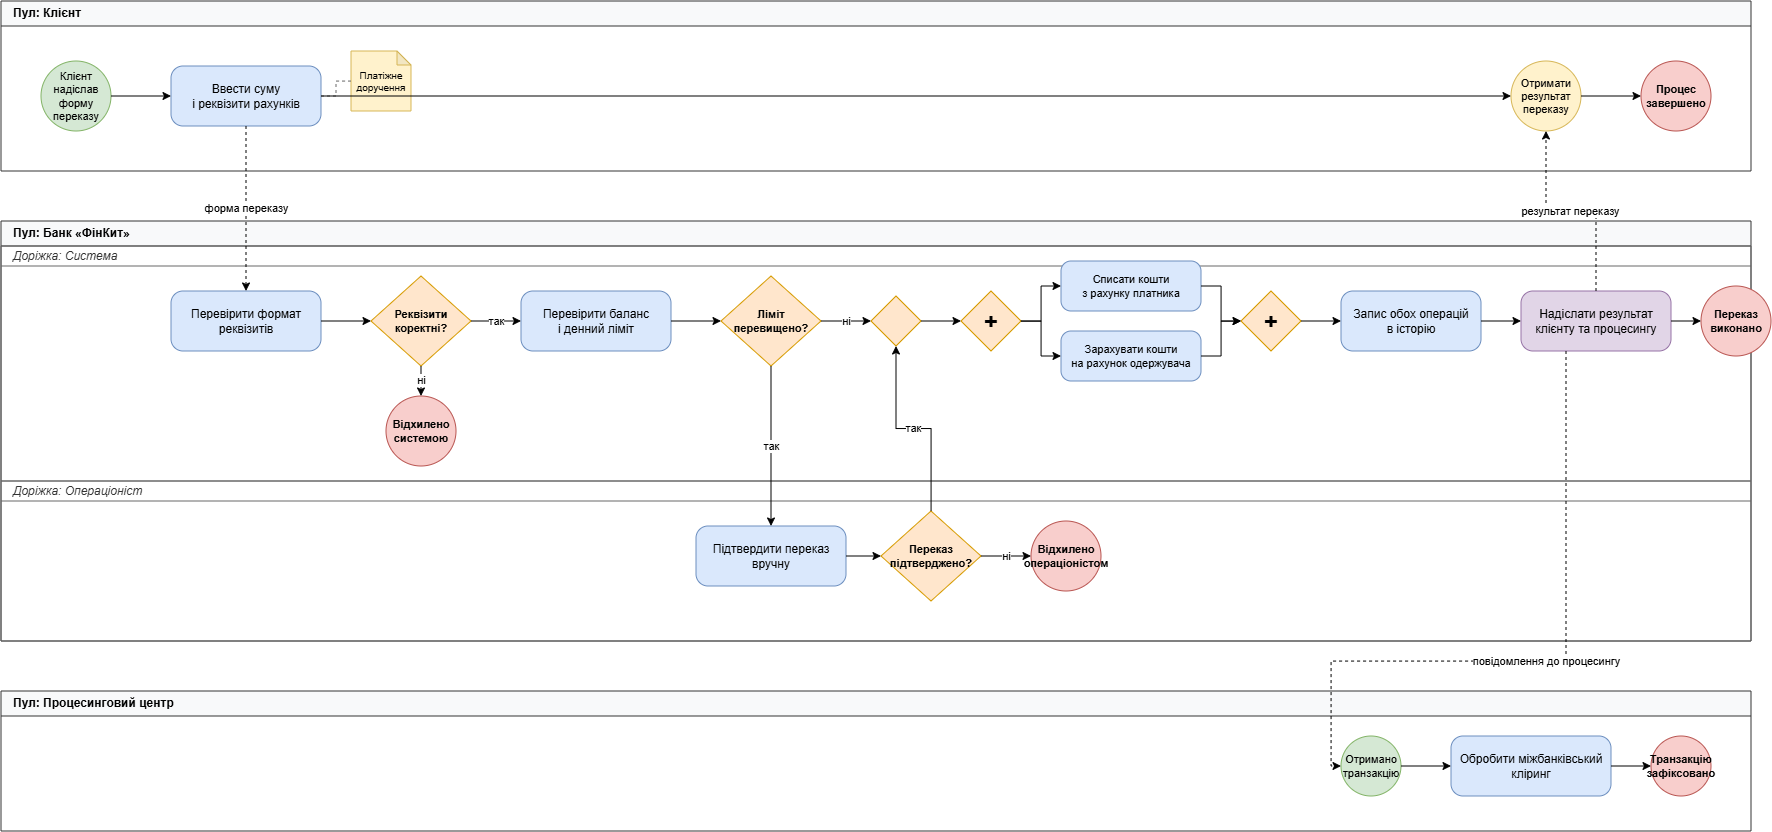

The diagram above was exported from draw.io. Its source (the exported page's mxGraphModel, read from the mxfile embedded in the PNG):
<mxGraphModel dx="1885" dy="991" grid="1" gridSize="10" guides="1" tooltips="1" connect="1" arrows="1" fold="1" page="1" pageScale="1" pageWidth="1850" pageHeight="950" math="0" shadow="0">
  <root>
    <mxCell id="0" />
    <mxCell id="1" parent="0" />
    <mxCell id="pool_client" parent="1" style="swimlane;html=1;childLayout=stackLayout;resizeParent=1;resizeParentMax=0;startSize=25;horizontal=1;horizontalFlip=0;fillColor=#f8f9fa;strokeColor=#333333;fontColor=#000000;fontStyle=1;align=left;spacingLeft=10;" value="Пул: Клієнт" vertex="1">
      <mxGeometry height="170" width="1750" x="40" y="40" as="geometry" />
    </mxCell>
    <mxCell id="lane_client" parent="pool_client" style="swimlane;html=1;startSize=0;fillColor=none;strokeColor=none;" value="" vertex="1">
      <mxGeometry height="145" width="1750" y="25" as="geometry" />
    </mxCell>
    <mxCell id="c_start" parent="lane_client" style="ellipse;whiteSpace=wrap;html=1;aspect=fixed;fillColor=#d5e8d4;strokeColor=#82b366;fontSize=11;fontColor=#000000;" value="Клієнт надіслав&#10;форму&#10;переказу" vertex="1">
      <mxGeometry height="70" width="70" x="40" y="35" as="geometry" />
    </mxCell>
    <mxCell id="c_task1" parent="lane_client" style="rounded=1;whiteSpace=wrap;html=1;fillColor=#dae8fc;strokeColor=#6c8ebf;arcSize=20;fontSize=12;fontColor=#000000;" value="Ввести суму&#10;і реквізити рахунків" vertex="1">
      <mxGeometry height="60" width="150" x="170" y="40" as="geometry" />
    </mxCell>
    <mxCell id="c_data" parent="lane_client" style="shape=note;whiteSpace=wrap;html=1;backgroundOutline=1;darkOpacity=0.05;fillColor=#fff2cc;strokeColor=#d6b656;size=14;fontSize=10;fontColor=#000000;" value="Платіжне&#10;доручення" vertex="1">
      <mxGeometry height="60" width="60" x="350" y="25" as="geometry" />
    </mxCell>
    <mxCell id="c_catch_res" parent="lane_client" style="ellipse;whiteSpace=wrap;html=1;aspect=fixed;fillColor=#fff2cc;strokeColor=#d6b656;fontSize=11;fontColor=#000000;" value="Отримати&#10;результат&#10;переказу" vertex="1">
      <mxGeometry height="70" width="70" x="1510" y="35" as="geometry" />
    </mxCell>
    <mxCell id="c_end" parent="lane_client" style="ellipse;whiteSpace=wrap;html=1;aspect=fixed;fillColor=#f8cecc;strokeColor=#b85450;fontSize=11;fontStyle=1;fontColor=#000000;" value="Процес&#10;завершено" vertex="1">
      <mxGeometry height="70" width="70" x="1640" y="35" as="geometry" />
    </mxCell>
    <mxCell id="c_flow_1" edge="1" parent="lane_client" source="c_start" style="edgeStyle=orthogonalEdgeStyle;rounded=0;html=1;endArrow=classic;strokeColor=#000000;" target="c_task1">
      <mxGeometry relative="1" as="geometry" />
    </mxCell>
    <mxCell id="c_assoc" edge="1" parent="lane_client" source="c_task1" style="edgeStyle=orthogonalEdgeStyle;rounded=0;html=1;dashed=1;endArrow=none;strokeColor=#666666;" target="c_data">
      <mxGeometry relative="1" as="geometry" />
    </mxCell>
    <mxCell id="c_flow_2" edge="1" parent="lane_client" source="c_task1" style="edgeStyle=orthogonalEdgeStyle;rounded=0;html=1;endArrow=classic;strokeColor=#000000;" target="c_catch_res">
      <mxGeometry relative="1" as="geometry" />
    </mxCell>
    <mxCell id="c_flow_3" edge="1" parent="lane_client" source="c_catch_res" style="edgeStyle=orthogonalEdgeStyle;rounded=0;html=1;endArrow=classic;strokeColor=#000000;" target="c_end">
      <mxGeometry relative="1" as="geometry" />
    </mxCell>
    <mxCell id="pool_bank" parent="1" style="swimlane;html=1;childLayout=stackLayout;resizeParent=1;resizeParentMax=0;startSize=25;horizontal=1;horizontalFlip=0;fillColor=#f8f9fa;strokeColor=#333333;fontColor=#000000;fontStyle=1;align=left;spacingLeft=10;" value="Пул: Банк «ФінКит»" vertex="1">
      <mxGeometry height="420" width="1750" x="40" y="260" as="geometry" />
    </mxCell>
    <mxCell id="lane_sys" parent="pool_bank" style="swimlane;html=1;startSize=20;horizontal=1;fillColor=none;strokeColor=#666666;fontColor=#333333;align=left;spacingLeft=10;fontStyle=2;" value="Доріжка: Система" vertex="1">
      <mxGeometry height="235" width="1750" y="25" as="geometry" />
    </mxCell>
    <mxCell id="s_task_format" parent="lane_sys" style="rounded=1;whiteSpace=wrap;html=1;fillColor=#dae8fc;strokeColor=#6c8ebf;arcSize=20;fontSize=12;fontColor=#000000;" value="Перевірити формат&#10;реквізитів" vertex="1">
      <mxGeometry height="60" width="150" x="170" y="45" as="geometry" />
    </mxCell>
    <mxCell id="s_xor_format" parent="lane_sys" style="rhombus;whiteSpace=wrap;html=1;fillColor=#ffe6cc;strokeColor=#d79b00;fontSize=11;fontStyle=1;fontColor=#000000;" value="Реквізити&#10;коректні?" vertex="1">
      <mxGeometry height="90" width="100" x="370" y="30" as="geometry" />
    </mxCell>
    <mxCell id="s_end_err_sys" parent="lane_sys" style="ellipse;whiteSpace=wrap;html=1;aspect=fixed;fillColor=#f8cecc;strokeColor=#b85450;fontSize=11;fontStyle=1;fontColor=#000000;" value="Відхилено&#10;системою" vertex="1">
      <mxGeometry height="70" width="70" x="385" y="150" as="geometry" />
    </mxCell>
    <mxCell id="s_task_limit" parent="lane_sys" style="rounded=1;whiteSpace=wrap;html=1;fillColor=#dae8fc;strokeColor=#6c8ebf;arcSize=20;fontSize=12;fontColor=#000000;" value="Перевірити баланс&#10;і денний ліміт" vertex="1">
      <mxGeometry height="60" width="150" x="520" y="45" as="geometry" />
    </mxCell>
    <mxCell id="s_xor_limit" parent="lane_sys" style="rhombus;whiteSpace=wrap;html=1;fillColor=#ffe6cc;strokeColor=#d79b00;fontSize=11;fontStyle=1;fontColor=#000000;" value="Ліміт&#10;перевищено?" vertex="1">
      <mxGeometry height="90" width="100" x="720" y="30" as="geometry" />
    </mxCell>
    <mxCell id="s_xor_sync_op" parent="lane_sys" style="rhombus;whiteSpace=wrap;html=1;fillColor=#ffe6cc;strokeColor=#d79b00;" value="" vertex="1">
      <mxGeometry height="50" width="50" x="870" y="50" as="geometry" />
    </mxCell>
    <mxCell id="s_and_fork" parent="lane_sys" style="rhombus;whiteSpace=wrap;html=1;fillColor=#ffe6cc;strokeColor=#d79b00;fontSize=24;fontStyle=1;fontColor=#000000;" value="+" vertex="1">
      <mxGeometry height="60" width="60" x="960" y="45" as="geometry" />
    </mxCell>
    <mxCell id="s_task_debit" parent="lane_sys" style="rounded=1;whiteSpace=wrap;html=1;fillColor=#dae8fc;strokeColor=#6c8ebf;arcSize=20;fontSize=11;fontColor=#000000;" value="Списати кошти&#10;з рахунку платника" vertex="1">
      <mxGeometry height="50" width="140" x="1060" y="15" as="geometry" />
    </mxCell>
    <mxCell id="s_task_credit" parent="lane_sys" style="rounded=1;whiteSpace=wrap;html=1;fillColor=#dae8fc;strokeColor=#6c8ebf;arcSize=20;fontSize=11;fontColor=#000000;" value="Зарахувати кошти&#10;на рахунок одержувача" vertex="1">
      <mxGeometry height="50" width="140" x="1060" y="85" as="geometry" />
    </mxCell>
    <mxCell id="s_and_join" parent="lane_sys" style="rhombus;whiteSpace=wrap;html=1;fillColor=#ffe6cc;strokeColor=#d79b00;fontSize=24;fontStyle=1;fontColor=#000000;" value="+" vertex="1">
      <mxGeometry height="60" width="60" x="1240" y="45" as="geometry" />
    </mxCell>
    <mxCell id="s_task_history" parent="lane_sys" style="rounded=1;whiteSpace=wrap;html=1;fillColor=#dae8fc;strokeColor=#6c8ebf;arcSize=20;fontSize=12;fontColor=#000000;" value="Запис обох операцій&#10;в історію" vertex="1">
      <mxGeometry height="60" width="140" x="1340" y="45" as="geometry" />
    </mxCell>
    <mxCell id="s_task_result" parent="lane_sys" style="rounded=1;whiteSpace=wrap;html=1;fillColor=#e1d5e7;strokeColor=#9673a6;arcSize=20;fontSize=12;fontColor=#000000;" value="Надіслати результат&#10;клієнту та процесингу" vertex="1">
      <mxGeometry height="60" width="150" x="1520" y="45" as="geometry" />
    </mxCell>
    <mxCell id="s_end_success" parent="lane_sys" style="ellipse;whiteSpace=wrap;html=1;aspect=fixed;fillColor=#f8cecc;strokeColor=#b85450;fontSize=11;fontStyle=1;fontColor=#000000;" value="Переказ&#10;виконано" vertex="1">
      <mxGeometry height="70" width="70" x="1700" y="40" as="geometry" />
    </mxCell>
    <mxCell id="sf_1" edge="1" parent="lane_sys" source="s_task_format" style="edgeStyle=orthogonalEdgeStyle;rounded=0;html=1;endArrow=classic;strokeColor=#000000;" target="s_xor_format">
      <mxGeometry relative="1" as="geometry" />
    </mxCell>
    <mxCell id="sf_2" edge="1" parent="lane_sys" source="s_xor_format" style="edgeStyle=orthogonalEdgeStyle;rounded=0;html=1;endArrow=classic;strokeColor=#000000;labelBackgroundColor=#ffffff;fontColor=#000000;" target="s_end_err_sys" value="ні">
      <mxGeometry relative="1" as="geometry" />
    </mxCell>
    <mxCell id="sf_3" edge="1" parent="lane_sys" source="s_xor_format" style="edgeStyle=orthogonalEdgeStyle;rounded=0;html=1;endArrow=classic;strokeColor=#000000;labelBackgroundColor=#ffffff;fontColor=#000000;" target="s_task_limit" value="так">
      <mxGeometry relative="1" as="geometry" />
    </mxCell>
    <mxCell id="sf_4" edge="1" parent="lane_sys" source="s_task_limit" style="edgeStyle=orthogonalEdgeStyle;rounded=0;html=1;endArrow=classic;strokeColor=#000000;" target="s_xor_limit">
      <mxGeometry relative="1" as="geometry" />
    </mxCell>
    <mxCell id="sf_5" edge="1" parent="lane_sys" source="s_xor_limit" style="edgeStyle=orthogonalEdgeStyle;rounded=0;html=1;endArrow=classic;strokeColor=#000000;labelBackgroundColor=#ffffff;fontColor=#000000;" target="s_xor_sync_op" value="ні">
      <mxGeometry relative="1" as="geometry" />
    </mxCell>
    <mxCell id="sf_6" edge="1" parent="lane_sys" source="s_xor_sync_op" style="edgeStyle=orthogonalEdgeStyle;rounded=0;html=1;endArrow=classic;strokeColor=#000000;" target="s_and_fork">
      <mxGeometry relative="1" as="geometry" />
    </mxCell>
    <mxCell id="sf_fork1" edge="1" parent="lane_sys" source="s_and_fork" style="edgeStyle=orthogonalEdgeStyle;rounded=0;html=1;endArrow=classic;strokeColor=#000000;" target="s_task_debit">
      <mxGeometry relative="1" as="geometry" />
    </mxCell>
    <mxCell id="sf_fork2" edge="1" parent="lane_sys" source="s_and_fork" style="edgeStyle=orthogonalEdgeStyle;rounded=0;html=1;endArrow=classic;strokeColor=#000000;" target="s_task_credit">
      <mxGeometry relative="1" as="geometry" />
    </mxCell>
    <mxCell id="sf_join1" edge="1" parent="lane_sys" source="s_task_debit" style="edgeStyle=orthogonalEdgeStyle;rounded=0;html=1;endArrow=classic;strokeColor=#000000;" target="s_and_join">
      <mxGeometry relative="1" as="geometry" />
    </mxCell>
    <mxCell id="sf_join2" edge="1" parent="lane_sys" source="s_task_credit" style="edgeStyle=orthogonalEdgeStyle;rounded=0;html=1;endArrow=classic;strokeColor=#000000;" target="s_and_join">
      <mxGeometry relative="1" as="geometry" />
    </mxCell>
    <mxCell id="sf_7" edge="1" parent="lane_sys" source="s_and_join" style="edgeStyle=orthogonalEdgeStyle;rounded=0;html=1;endArrow=classic;strokeColor=#000000;" target="s_task_history">
      <mxGeometry relative="1" as="geometry" />
    </mxCell>
    <mxCell id="sf_8" edge="1" parent="lane_sys" source="s_task_history" style="edgeStyle=orthogonalEdgeStyle;rounded=0;html=1;endArrow=classic;strokeColor=#000000;" target="s_task_result">
      <mxGeometry relative="1" as="geometry" />
    </mxCell>
    <mxCell id="sf_9" edge="1" parent="lane_sys" source="s_task_result" style="edgeStyle=orthogonalEdgeStyle;rounded=0;html=1;endArrow=classic;strokeColor=#000000;" target="s_end_success">
      <mxGeometry relative="1" as="geometry" />
    </mxCell>
    <mxCell id="lane_op" parent="pool_bank" style="swimlane;html=1;startSize=20;horizontal=1;fillColor=none;strokeColor=#666666;fontColor=#333333;align=left;spacingLeft=10;fontStyle=2;" value="Доріжка: Операціоніст" vertex="1">
      <mxGeometry height="160" width="1750" y="260" as="geometry" />
    </mxCell>
    <mxCell id="op_task_confirm" parent="lane_op" style="rounded=1;whiteSpace=wrap;html=1;fillColor=#dae8fc;strokeColor=#6c8ebf;arcSize=20;fontSize=12;fontColor=#000000;" value="Підтвердити переказ&#10;вручну" vertex="1">
      <mxGeometry height="60" width="150" x="695" y="45" as="geometry" />
    </mxCell>
    <mxCell id="op_xor_confirm" parent="lane_op" style="rhombus;whiteSpace=wrap;html=1;fillColor=#ffe6cc;strokeColor=#d79b00;fontSize=11;fontStyle=1;fontColor=#000000;" value="Переказ&#10;підтверджено?" vertex="1">
      <mxGeometry height="90" width="100" x="880" y="30" as="geometry" />
    </mxCell>
    <mxCell id="op_end_reject" parent="lane_op" style="ellipse;whiteSpace=wrap;html=1;aspect=fixed;fillColor=#f8cecc;strokeColor=#b85450;fontSize=11;fontStyle=1;fontColor=#000000;" value="Відхилено&#10;операціоністом" vertex="1">
      <mxGeometry height="70" width="70" x="1030" y="40" as="geometry" />
    </mxCell>
    <mxCell id="opf_1" edge="1" parent="lane_op" source="op_task_confirm" style="edgeStyle=orthogonalEdgeStyle;rounded=0;html=1;endArrow=classic;strokeColor=#000000;" target="op_xor_confirm">
      <mxGeometry relative="1" as="geometry" />
    </mxCell>
    <mxCell id="opf_2" edge="1" parent="lane_op" source="op_xor_confirm" style="edgeStyle=orthogonalEdgeStyle;rounded=0;html=1;endArrow=classic;strokeColor=#000000;labelBackgroundColor=#ffffff;fontColor=#000000;" target="op_end_reject" value="ні">
      <mxGeometry relative="1" as="geometry" />
    </mxCell>
    <mxCell id="cross_1" edge="1" parent="pool_bank" source="s_xor_limit" style="edgeStyle=orthogonalEdgeStyle;rounded=0;html=1;endArrow=classic;strokeColor=#000000;labelBackgroundColor=#ffffff;fontColor=#000000;" target="op_task_confirm" value="так">
      <mxGeometry relative="1" as="geometry" />
    </mxCell>
    <mxCell id="cross_2" edge="1" parent="pool_bank" source="op_xor_confirm" style="edgeStyle=orthogonalEdgeStyle;rounded=0;html=1;endArrow=classic;strokeColor=#000000;labelBackgroundColor=#ffffff;fontColor=#000000;" target="s_xor_sync_op" value="так">
      <mxGeometry relative="1" as="geometry" />
    </mxCell>
    <mxCell id="pool_proc" parent="1" style="swimlane;html=1;startSize=25;horizontal=1;fillColor=#f8f9fa;strokeColor=#333333;fontColor=#000000;fontStyle=1;align=left;spacingLeft=10;" value="Пул: Процесинговий центр" vertex="1">
      <mxGeometry height="140" width="1750" x="40" y="730" as="geometry" />
    </mxCell>
    <mxCell id="pr_start" parent="pool_proc" style="ellipse;whiteSpace=wrap;html=1;aspect=fixed;fillColor=#d5e8d4;strokeColor=#82b366;fontSize=11;fontColor=#000000;" value="Отримано&#10;транзакцію" vertex="1">
      <mxGeometry height="60" width="60" x="1340" y="45" as="geometry" />
    </mxCell>
    <mxCell id="pr_task" parent="pool_proc" style="rounded=1;whiteSpace=wrap;html=1;fillColor=#dae8fc;strokeColor=#6c8ebf;arcSize=20;fontSize=12;fontColor=#000000;" value="Обробити міжбанківський&#10;кліринг" vertex="1">
      <mxGeometry height="60" width="160" x="1450" y="45" as="geometry" />
    </mxCell>
    <mxCell id="pr_end" parent="pool_proc" style="ellipse;whiteSpace=wrap;html=1;aspect=fixed;fillColor=#f8cecc;strokeColor=#b85450;fontSize=11;fontStyle=1;fontColor=#000000;" value="Транзакцію&#10;зафіксовано" vertex="1">
      <mxGeometry height="60" width="60" x="1650" y="45" as="geometry" />
    </mxCell>
    <mxCell id="prf_1" edge="1" parent="pool_proc" source="pr_start" style="edgeStyle=orthogonalEdgeStyle;rounded=0;html=1;endArrow=classic;strokeColor=#000000;" target="pr_task">
      <mxGeometry relative="1" as="geometry" />
    </mxCell>
    <mxCell id="prf_2" edge="1" parent="pool_proc" source="pr_task" style="edgeStyle=orthogonalEdgeStyle;rounded=0;html=1;endArrow=classic;strokeColor=#000000;" target="pr_end">
      <mxGeometry relative="1" as="geometry" />
    </mxCell>
    <mxCell id="msg_1" edge="1" parent="1" source="c_task1" style="edgeStyle=orthogonalEdgeStyle;rounded=0;html=1;dashed=1;endArrow=classic;strokeColor=#000000;labelBackgroundColor=#ffffff;fontColor=#000000;fontSize=11;" target="s_task_format" value="форма переказу">
      <mxGeometry relative="1" as="geometry" />
    </mxCell>
    <mxCell id="msg_2" edge="1" parent="1" source="s_task_result" style="edgeStyle=orthogonalEdgeStyle;rounded=0;html=1;dashed=1;endArrow=classic;strokeColor=#000000;labelBackgroundColor=#ffffff;fontColor=#000000;fontSize=11;" target="c_catch_res" value="результат переказу">
      <mxGeometry relative="1" as="geometry" />
    </mxCell>
    <mxCell id="msg_3" edge="1" parent="1" source="s_task_result" style="edgeStyle=orthogonalEdgeStyle;rounded=0;html=1;dashed=1;endArrow=classic;strokeColor=#000000;labelBackgroundColor=#ffffff;fontColor=#000000;fontSize=11;" target="pr_start" value="повідомлення до процесингу">
      <mxGeometry relative="1" as="geometry">
        <Array as="points">
          <mxPoint x="1605" y="700" />
          <mxPoint x="1370" y="700" />
        </Array>
      </mxGeometry>
    </mxCell>
  </root>
</mxGraphModel>